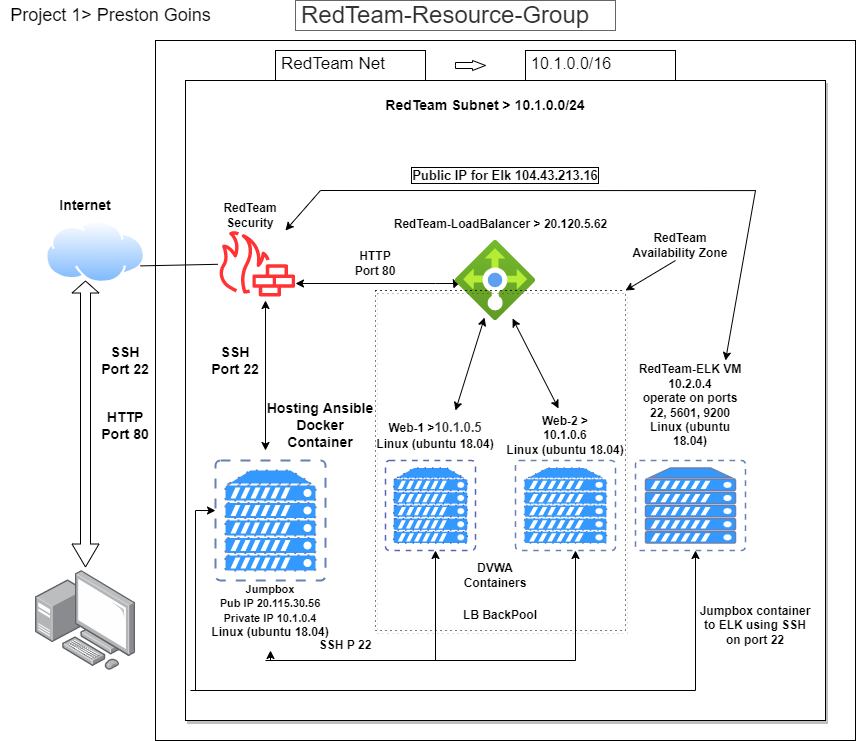

The diagram above was exported from draw.io. Its source (the exported page's mxGraphModel, read from the mxfile embedded in the PNG):
<mxGraphModel dx="1221" dy="681" grid="1" gridSize="10" guides="1" tooltips="1" connect="1" arrows="1" fold="1" page="1" pageScale="1" pageWidth="850" pageHeight="1100" math="0" shadow="0">
  <root>
    <mxCell id="0" />
    <mxCell id="1" parent="0" />
    <mxCell id="y0WT3VSnZVOgo5LWv4Of-1" value="" style="whiteSpace=wrap;html=1;aspect=fixed;" parent="1" vertex="1">
      <mxGeometry x="180" y="80" width="700" height="700" as="geometry" />
    </mxCell>
    <mxCell id="y0WT3VSnZVOgo5LWv4Of-4" value="" style="whiteSpace=wrap;html=1;aspect=fixed;shadow=1;fontSize=14;" parent="1" vertex="1">
      <mxGeometry x="210" y="120" width="640" height="640" as="geometry" />
    </mxCell>
    <mxCell id="y0WT3VSnZVOgo5LWv4Of-6" value="&lt;h2 class=&quot;fxs-blade-title-titleText msportalfx-tooltip-overflow&quot; id=&quot;f363f7b9-bd12-4a8f-a830-cf9feabb81bd&quot; style=&quot;font-size: 24px ; margin: 0px 16px 0px 0px ; overflow: hidden ; text-overflow: ellipsis ; line-height: 28px ; color: rgb(50 , 49 , 48) ; font-family: &amp;#34;az_ea_font&amp;#34; , &amp;#34;segoe ui&amp;#34; , &amp;#34;az_font&amp;#34; , , , &amp;#34;blinkmacsystemfont&amp;#34; , &amp;#34;roboto&amp;#34; , &amp;#34;oxygen&amp;#34; , &amp;#34;ubuntu&amp;#34; , &amp;#34;cantarell&amp;#34; , &amp;#34;open sans&amp;#34; , &amp;#34;helvetica neue&amp;#34; , sans-serif ; background-color: rgb(255 , 255 , 255) ; outline: none&quot;&gt;&lt;span style=&quot;font-weight: normal&quot;&gt;RedTeam-Resource-Group&lt;/span&gt;&lt;/h2&gt;" style="strokeWidth=1;shadow=0;dashed=0;align=center;html=1;shape=mxgraph.mockup.text.textBox;fontColor=#666666;align=left;fontSize=17;spacingLeft=4;spacingTop=-3;strokeColor=#666666;mainText=" parent="1" vertex="1">
      <mxGeometry x="320" y="40" width="320" height="30" as="geometry" />
    </mxCell>
    <mxCell id="y0WT3VSnZVOgo5LWv4Of-10" value="" style="html=1;shadow=0;dashed=0;align=center;verticalAlign=middle;shape=mxgraph.arrows2.arrow;dy=0.4;dx=13;notch=0;dashPattern=1 4;fontSize=18;" parent="1" vertex="1">
      <mxGeometry x="480" y="100" width="30" height="10" as="geometry" />
    </mxCell>
    <mxCell id="y0WT3VSnZVOgo5LWv4Of-11" value="&lt;span style=&quot;color: rgb(0 , 0 , 0) ; font-family: &amp;#34;az_ea_font&amp;#34; , &amp;#34;segoe ui&amp;#34; , &amp;#34;az_font&amp;#34; , , , &amp;#34;blinkmacsystemfont&amp;#34; , &amp;#34;roboto&amp;#34; , &amp;#34;oxygen&amp;#34; , &amp;#34;ubuntu&amp;#34; , &amp;#34;cantarell&amp;#34; , &amp;#34;open sans&amp;#34; , &amp;#34;helvetica neue&amp;#34; , sans-serif ; font-size: 16px ; background-color: rgb(255 , 255 , 255)&quot;&gt;10.1.0.0/16&lt;/span&gt;" style="strokeWidth=1;shadow=0;dashed=0;align=center;html=1;shape=mxgraph.mockup.text.textBox;align=left;fontSize=17;spacingLeft=4;spacingTop=-3;mainText=;dashPattern=1 4;" parent="1" vertex="1">
      <mxGeometry x="550" y="90" width="150" height="30" as="geometry" />
    </mxCell>
    <mxCell id="y0WT3VSnZVOgo5LWv4Of-14" value="Project 1&amp;gt; Preston Goins" style="text;html=1;align=center;verticalAlign=middle;resizable=0;points=[];autosize=1;strokeColor=none;fillColor=none;fontSize=18;" parent="1" vertex="1">
      <mxGeometry x="25" y="40" width="220" height="30" as="geometry" />
    </mxCell>
    <mxCell id="y0WT3VSnZVOgo5LWv4Of-18" value="" style="points=[];aspect=fixed;html=1;align=center;shadow=0;dashed=0;image;image=img/lib/allied_telesis/computer_and_terminals/Personal_Computer_with_Server.svg;dashPattern=1 4;fontSize=18;strokeColor=#3941B3;" parent="1" vertex="1">
      <mxGeometry x="60" y="610" width="100" height="100" as="geometry" />
    </mxCell>
    <mxCell id="y0WT3VSnZVOgo5LWv4Of-19" value="" style="aspect=fixed;perimeter=ellipsePerimeter;html=1;align=center;shadow=0;dashed=0;spacingTop=3;image;image=img/lib/active_directory/internet_cloud.svg;dashPattern=1 4;fontSize=18;strokeColor=#3941B3;" parent="1" vertex="1">
      <mxGeometry x="70" y="260" width="100" height="63" as="geometry" />
    </mxCell>
    <mxCell id="y0WT3VSnZVOgo5LWv4Of-22" value="" style="shape=flexArrow;endArrow=classic;startArrow=classic;html=1;rounded=0;fontSize=18;exitX=0.5;exitY=-0.03;exitDx=0;exitDy=0;exitPerimeter=0;endWidth=16;endSize=3.67;startWidth=16;startSize=7.33;" parent="1" source="y0WT3VSnZVOgo5LWv4Of-18" edge="1">
      <mxGeometry width="100" height="100" relative="1" as="geometry">
        <mxPoint x="60" y="465" as="sourcePoint" />
        <mxPoint x="110" y="320" as="targetPoint" />
        <Array as="points" />
      </mxGeometry>
    </mxCell>
    <mxCell id="y0WT3VSnZVOgo5LWv4Of-23" value="" style="sketch=0;outlineConnect=0;fontColor=#232F3E;gradientColor=none;fillColor=#FF3333;strokeColor=none;dashed=0;verticalLabelPosition=bottom;verticalAlign=top;align=center;html=1;fontSize=12;fontStyle=0;aspect=fixed;pointerEvents=1;shape=mxgraph.aws4.generic_firewall;dashPattern=1 4;" parent="1" vertex="1">
      <mxGeometry x="242" y="270" width="78" height="66" as="geometry" />
    </mxCell>
    <mxCell id="y0WT3VSnZVOgo5LWv4Of-24" value="" style="fontColor=#0066CC;verticalAlign=top;verticalLabelPosition=bottom;labelPosition=center;align=center;html=1;outlineConnect=0;fillColor=#3399FF;strokeColor=#6881B3;gradientColor=none;gradientDirection=north;strokeWidth=2;shape=mxgraph.networks.virtual_server;dashed=1;dashPattern=1 4;fontSize=18;direction=east;" parent="1" vertex="1">
      <mxGeometry x="240" y="500" width="110" height="120" as="geometry" />
    </mxCell>
    <mxCell id="y0WT3VSnZVOgo5LWv4Of-25" value="" style="fontColor=#0066CC;verticalAlign=top;verticalLabelPosition=bottom;labelPosition=center;align=center;html=1;outlineConnect=0;fillColor=#3399FF;strokeColor=#5A65B3;gradientColor=none;gradientDirection=north;strokeWidth=2;shape=mxgraph.networks.virtual_server;dashed=1;dashPattern=1 4;fontSize=18;" parent="1" vertex="1">
      <mxGeometry x="410" y="500" width="90" height="90" as="geometry" />
    </mxCell>
    <mxCell id="y0WT3VSnZVOgo5LWv4Of-27" value="" style="fontColor=#0066CC;verticalAlign=top;verticalLabelPosition=bottom;labelPosition=center;align=center;html=1;outlineConnect=0;fillColor=#3399FF;strokeColor=#6881B3;gradientColor=none;gradientDirection=north;strokeWidth=2;shape=mxgraph.networks.virtual_server;dashed=1;dashPattern=1 4;fontSize=18;" parent="1" vertex="1">
      <mxGeometry x="540" y="500" width="100" height="90" as="geometry" />
    </mxCell>
    <mxCell id="y0WT3VSnZVOgo5LWv4Of-34" value="" style="endArrow=classic;startArrow=classic;html=1;rounded=0;fontSize=18;entryX=-0.025;entryY=0.6;entryDx=0;entryDy=0;entryPerimeter=0;" parent="1" target="y0WT3VSnZVOgo5LWv4Of-54" edge="1">
      <mxGeometry width="50" height="50" relative="1" as="geometry">
        <mxPoint x="320" y="323" as="sourcePoint" />
        <mxPoint x="460" y="323" as="targetPoint" />
        <Array as="points">
          <mxPoint x="460" y="323" />
          <mxPoint x="480" y="323" />
        </Array>
      </mxGeometry>
    </mxCell>
    <mxCell id="y0WT3VSnZVOgo5LWv4Of-35" value="" style="endArrow=classic;startArrow=classic;html=1;rounded=0;fontSize=18;" parent="1" edge="1">
      <mxGeometry width="50" height="50" relative="1" as="geometry">
        <mxPoint x="290" y="490" as="sourcePoint" />
        <mxPoint x="290" y="340" as="targetPoint" />
        <Array as="points">
          <mxPoint x="290" y="340" />
        </Array>
      </mxGeometry>
    </mxCell>
    <mxCell id="y0WT3VSnZVOgo5LWv4Of-36" value="" style="endArrow=classic;html=1;rounded=0;fontSize=18;" parent="1" edge="1">
      <mxGeometry width="50" height="50" relative="1" as="geometry">
        <mxPoint x="295" y="700" as="sourcePoint" />
        <mxPoint x="295" y="690" as="targetPoint" />
      </mxGeometry>
    </mxCell>
    <mxCell id="y0WT3VSnZVOgo5LWv4Of-37" value="" style="endArrow=classic;html=1;rounded=0;fontSize=18;" parent="1" edge="1">
      <mxGeometry width="50" height="50" relative="1" as="geometry">
        <mxPoint x="460" y="700" as="sourcePoint" />
        <mxPoint x="460" y="590" as="targetPoint" />
      </mxGeometry>
    </mxCell>
    <mxCell id="y0WT3VSnZVOgo5LWv4Of-38" value="" style="endArrow=classic;html=1;rounded=0;fontSize=18;" parent="1" edge="1">
      <mxGeometry width="50" height="50" relative="1" as="geometry">
        <mxPoint x="600" y="650" as="sourcePoint" />
        <mxPoint x="600" y="590" as="targetPoint" />
        <Array as="points">
          <mxPoint x="600" y="700" />
        </Array>
      </mxGeometry>
    </mxCell>
    <mxCell id="y0WT3VSnZVOgo5LWv4Of-40" value="" style="endArrow=none;html=1;rounded=0;fontSize=18;" parent="1" edge="1">
      <mxGeometry width="50" height="50" relative="1" as="geometry">
        <mxPoint x="290" y="700" as="sourcePoint" />
        <mxPoint x="600" y="700" as="targetPoint" />
        <Array as="points" />
      </mxGeometry>
    </mxCell>
    <mxCell id="y0WT3VSnZVOgo5LWv4Of-41" value="" style="endArrow=classic;startArrow=classic;html=1;rounded=0;fontSize=18;exitX=0.713;exitY=0.975;exitDx=0;exitDy=0;exitPerimeter=0;entryX=0.442;entryY=-0.04;entryDx=0;entryDy=0;entryPerimeter=0;" parent="1" source="y0WT3VSnZVOgo5LWv4Of-54" edge="1" target="y0WT3VSnZVOgo5LWv4Of-66">
      <mxGeometry width="50" height="50" relative="1" as="geometry">
        <mxPoint x="550" y="336" as="sourcePoint" />
        <mxPoint x="570" y="450" as="targetPoint" />
      </mxGeometry>
    </mxCell>
    <mxCell id="y0WT3VSnZVOgo5LWv4Of-45" value="" style="endArrow=classic;startArrow=classic;html=1;rounded=0;fontSize=18;exitX=0.363;exitY=0.963;exitDx=0;exitDy=0;exitPerimeter=0;" parent="1" source="y0WT3VSnZVOgo5LWv4Of-54" edge="1">
      <mxGeometry width="50" height="50" relative="1" as="geometry">
        <mxPoint x="516.1267605633802" y="336" as="sourcePoint" />
        <mxPoint x="480" y="450" as="targetPoint" />
        <Array as="points">
          <mxPoint x="480" y="450" />
        </Array>
      </mxGeometry>
    </mxCell>
    <mxCell id="y0WT3VSnZVOgo5LWv4Of-53" value="&lt;font style=&quot;font-size: 12px&quot;&gt;RedTeam-LoadBalancer &amp;gt; 20.120.5.62&lt;/font&gt;" style="text;strokeColor=none;fillColor=none;html=1;fontSize=24;fontStyle=1;verticalAlign=middle;align=center;dashed=1;dashPattern=1 4;" parent="1" vertex="1">
      <mxGeometry x="415" y="240" width="220" height="40" as="geometry" />
    </mxCell>
    <mxCell id="y0WT3VSnZVOgo5LWv4Of-54" value="" style="aspect=fixed;html=1;points=[];align=center;image;fontSize=12;image=img/lib/azure2/networking/Load_Balancers.svg;dashed=1;dashPattern=1 4;strokeColor=#5A65B3;fillColor=#3399FF;" parent="1" vertex="1">
      <mxGeometry x="480" y="280" width="80" height="80" as="geometry" />
    </mxCell>
    <mxCell id="y0WT3VSnZVOgo5LWv4Of-60" value="" style="swimlane;startSize=0;shadow=1;dashed=1;dashPattern=1 4;fontSize=12;fontStyle=1;fontColor=#000000;" parent="1" vertex="1">
      <mxGeometry x="400" y="330" width="250" height="340" as="geometry" />
    </mxCell>
    <mxCell id="y0WT3VSnZVOgo5LWv4Of-66" value="Web-2 &amp;gt;&lt;br&gt;10.1.0.6&lt;br&gt;&lt;span style=&quot;font-family: &amp;#34;az_ea_font&amp;#34; , &amp;#34;segoe ui&amp;#34; , &amp;#34;az_font&amp;#34; , , , &amp;#34;blinkmacsystemfont&amp;#34; , &amp;#34;roboto&amp;#34; , &amp;#34;oxygen&amp;#34; , &amp;#34;ubuntu&amp;#34; , &amp;#34;cantarell&amp;#34; , &amp;#34;open sans&amp;#34; , &amp;#34;helvetica neue&amp;#34; , sans-serif ; background-color: rgb(255 , 255 , 255)&quot;&gt;Linux (ubuntu 18.04)&lt;/span&gt;" style="text;html=1;strokeColor=none;fillColor=none;align=center;verticalAlign=middle;whiteSpace=wrap;rounded=0;shadow=1;dashed=1;dashPattern=1 4;fontFamily=Helvetica;fontSize=12;fontColor=#000000;fontStyle=1" parent="y0WT3VSnZVOgo5LWv4Of-60" vertex="1">
      <mxGeometry x="130" y="120" width="120" height="50" as="geometry" />
    </mxCell>
    <mxCell id="y0WT3VSnZVOgo5LWv4Of-75" value="&lt;b&gt;&lt;font style=&quot;font-size: 12px&quot;&gt;DVWA Containers&lt;/font&gt;&lt;/b&gt;" style="text;html=1;strokeColor=none;fillColor=none;align=center;verticalAlign=middle;whiteSpace=wrap;rounded=0;shadow=1;dashed=1;dashPattern=1 4;fontFamily=Helvetica;fontSize=11;fontColor=#000000;" parent="y0WT3VSnZVOgo5LWv4Of-60" vertex="1">
      <mxGeometry x="90" y="270" width="60" height="30" as="geometry" />
    </mxCell>
    <mxCell id="y0WT3VSnZVOgo5LWv4Of-65" value="Web-1 &amp;gt;&lt;span style=&quot;color: rgb(50 , 49 , 48) ; font-family: &amp;#34;az_ea_font&amp;#34; , &amp;#34;segoe ui&amp;#34; , &amp;#34;az_font&amp;#34; , , , &amp;#34;blinkmacsystemfont&amp;#34; , &amp;#34;roboto&amp;#34; , &amp;#34;oxygen&amp;#34; , &amp;#34;ubuntu&amp;#34; , &amp;#34;cantarell&amp;#34; , &amp;#34;open sans&amp;#34; , &amp;#34;helvetica neue&amp;#34; , sans-serif ; font-size: 13px ; background-color: rgb(255 , 255 , 255)&quot;&gt;10.1.0.5&lt;br&gt;&lt;/span&gt;&lt;span style=&quot;font-family: &amp;#34;az_ea_font&amp;#34; , &amp;#34;segoe ui&amp;#34; , &amp;#34;az_font&amp;#34; , , , &amp;#34;blinkmacsystemfont&amp;#34; , &amp;#34;roboto&amp;#34; , &amp;#34;oxygen&amp;#34; , &amp;#34;ubuntu&amp;#34; , &amp;#34;cantarell&amp;#34; , &amp;#34;open sans&amp;#34; , &amp;#34;helvetica neue&amp;#34; , sans-serif ; background-color: rgb(255 , 255 , 255)&quot;&gt;Linux (ubuntu 18.04)&lt;/span&gt;&lt;span style=&quot;color: rgb(50 , 49 , 48) ; font-family: &amp;#34;az_ea_font&amp;#34; , &amp;#34;segoe ui&amp;#34; , &amp;#34;az_font&amp;#34; , , , &amp;#34;blinkmacsystemfont&amp;#34; , &amp;#34;roboto&amp;#34; , &amp;#34;oxygen&amp;#34; , &amp;#34;ubuntu&amp;#34; , &amp;#34;cantarell&amp;#34; , &amp;#34;open sans&amp;#34; , &amp;#34;helvetica neue&amp;#34; , sans-serif ; font-size: 13px ; background-color: rgb(255 , 255 , 255)&quot;&gt;&lt;br&gt;&lt;/span&gt;" style="text;html=1;strokeColor=none;fillColor=none;align=center;verticalAlign=middle;whiteSpace=wrap;rounded=0;shadow=1;dashed=1;dashPattern=1 4;fontFamily=Helvetica;fontSize=12;fontColor=#000000;fontStyle=1" parent="y0WT3VSnZVOgo5LWv4Of-60" vertex="1">
      <mxGeometry y="127.5" width="120" height="35" as="geometry" />
    </mxCell>
    <mxCell id="y0WT3VSnZVOgo5LWv4Of-77" value="&lt;b&gt;LB BackPool&lt;/b&gt;" style="text;html=1;strokeColor=none;fillColor=none;align=center;verticalAlign=middle;whiteSpace=wrap;rounded=0;shadow=1;dashed=1;dashPattern=1 4;fontFamily=Helvetica;fontSize=12;fontColor=#000000;" parent="y0WT3VSnZVOgo5LWv4Of-60" vertex="1">
      <mxGeometry x="70" y="310" width="110" height="30" as="geometry" />
    </mxCell>
    <mxCell id="y0WT3VSnZVOgo5LWv4Of-64" value="RedTeam Net" style="strokeWidth=1;shadow=0;dashed=0;align=center;html=1;shape=mxgraph.mockup.text.textBox;fontColor=default;align=left;fontSize=17;spacingLeft=4;spacingTop=-3;strokeColor=#000000;mainText=;dashPattern=1 4;fillColor=#FFFFFF;fontFamily=Helvetica;fontStyle=0;" parent="1" vertex="1">
      <mxGeometry x="300" y="90" width="150" height="30" as="geometry" />
    </mxCell>
    <mxCell id="y0WT3VSnZVOgo5LWv4Of-67" value="&lt;b&gt;RedTeam Subnet &amp;gt; 10.1.0.0/24&lt;/b&gt;" style="text;html=1;strokeColor=none;fillColor=none;align=center;verticalAlign=middle;whiteSpace=wrap;rounded=0;shadow=1;dashed=1;dashPattern=1 4;fontFamily=Helvetica;fontSize=14;fontColor=#000000;" parent="1" vertex="1">
      <mxGeometry x="380" y="130" width="260" height="30" as="geometry" />
    </mxCell>
    <mxCell id="y0WT3VSnZVOgo5LWv4Of-68" value="Internet" style="text;html=1;strokeColor=none;fillColor=none;align=center;verticalAlign=middle;whiteSpace=wrap;rounded=0;shadow=1;dashed=1;dashPattern=1 4;fontFamily=Helvetica;fontSize=14;fontColor=#000000;fontStyle=1" parent="1" vertex="1">
      <mxGeometry x="80" y="230" width="60" height="30" as="geometry" />
    </mxCell>
    <mxCell id="y0WT3VSnZVOgo5LWv4Of-69" value="&lt;b&gt;SSH&lt;br&gt;Port 22&lt;/b&gt;" style="text;html=1;strokeColor=none;fillColor=none;align=center;verticalAlign=middle;whiteSpace=wrap;rounded=0;shadow=1;dashed=1;dashPattern=1 4;fontFamily=Helvetica;fontSize=14;fontColor=#000000;" parent="1" vertex="1">
      <mxGeometry x="230" y="385" width="60" height="30" as="geometry" />
    </mxCell>
    <mxCell id="y0WT3VSnZVOgo5LWv4Of-70" value="&lt;b&gt;SSH&lt;br&gt;Port 22&lt;/b&gt;" style="text;html=1;strokeColor=none;fillColor=none;align=center;verticalAlign=middle;whiteSpace=wrap;rounded=0;shadow=1;dashed=1;dashPattern=1 4;fontFamily=Helvetica;fontSize=14;fontColor=#000000;" parent="1" vertex="1">
      <mxGeometry x="120" y="385" width="60" height="30" as="geometry" />
    </mxCell>
    <mxCell id="y0WT3VSnZVOgo5LWv4Of-71" value="&lt;b&gt;HTTP&lt;br&gt;Port 80&lt;/b&gt;" style="text;html=1;strokeColor=none;fillColor=none;align=center;verticalAlign=middle;whiteSpace=wrap;rounded=0;shadow=1;dashed=1;dashPattern=1 4;fontFamily=Helvetica;fontSize=14;fontColor=#000000;" parent="1" vertex="1">
      <mxGeometry x="120" y="450" width="60" height="30" as="geometry" />
    </mxCell>
    <mxCell id="y0WT3VSnZVOgo5LWv4Of-73" value="&lt;b&gt;Hosting Ansible Docker Container&lt;/b&gt;" style="text;html=1;strokeColor=none;fillColor=none;align=center;verticalAlign=middle;whiteSpace=wrap;rounded=0;shadow=1;dashed=1;dashPattern=1 4;fontFamily=Helvetica;fontSize=14;fontColor=#000000;" parent="1" vertex="1">
      <mxGeometry x="290" y="430" width="110" height="70" as="geometry" />
    </mxCell>
    <mxCell id="y0WT3VSnZVOgo5LWv4Of-74" value="&lt;font style=&quot;font-size: 11px&quot;&gt;&lt;b&gt;Jumpbox&lt;br&gt;Pub IP&amp;nbsp;&lt;span style=&quot;background-color: rgb(255 , 255 , 255)&quot;&gt;20.115.30.56&lt;/span&gt;&lt;br&gt;Private IP 10.1.0.4&lt;br&gt;&lt;/b&gt;&lt;span style=&quot;font-family: &amp;#34;az_ea_font&amp;#34; , &amp;#34;segoe ui&amp;#34; , &amp;#34;az_font&amp;#34; , , , &amp;#34;blinkmacsystemfont&amp;#34; , &amp;#34;roboto&amp;#34; , &amp;#34;oxygen&amp;#34; , &amp;#34;ubuntu&amp;#34; , &amp;#34;cantarell&amp;#34; , &amp;#34;open sans&amp;#34; , &amp;#34;helvetica neue&amp;#34; , sans-serif ; font-size: 12px ; background-color: rgb(255 , 255 , 255)&quot;&gt;&lt;b&gt;Linux (ubuntu 18.04)&lt;/b&gt;&lt;/span&gt;&lt;b&gt;&lt;br&gt;&lt;/b&gt;&lt;/font&gt;" style="text;html=1;strokeColor=none;fillColor=none;align=center;verticalAlign=middle;whiteSpace=wrap;rounded=0;shadow=1;dashed=1;dashPattern=1 4;fontFamily=Helvetica;fontSize=12;fontColor=#000000;" parent="1" vertex="1">
      <mxGeometry x="215" y="630" width="160" height="40" as="geometry" />
    </mxCell>
    <mxCell id="y0WT3VSnZVOgo5LWv4Of-76" value="&lt;b&gt;HTTP Port 80&lt;/b&gt;" style="text;html=1;strokeColor=none;fillColor=none;align=center;verticalAlign=middle;whiteSpace=wrap;rounded=0;shadow=1;dashed=1;dashPattern=1 4;fontFamily=Helvetica;fontSize=12;fontColor=#000000;" parent="1" vertex="1">
      <mxGeometry x="370" y="288" width="60" height="30" as="geometry" />
    </mxCell>
    <mxCell id="y0WT3VSnZVOgo5LWv4Of-79" value="" style="endArrow=none;html=1;rounded=0;fontFamily=Helvetica;fontSize=12;fontColor=#000000;fontStyle=1;exitX=1;exitY=0.75;exitDx=0;exitDy=0;" parent="1" source="y0WT3VSnZVOgo5LWv4Of-19" target="y0WT3VSnZVOgo5LWv4Of-23" edge="1">
      <mxGeometry width="50" height="50" relative="1" as="geometry">
        <mxPoint x="170" y="300" as="sourcePoint" />
        <mxPoint x="240" y="300" as="targetPoint" />
      </mxGeometry>
    </mxCell>
    <mxCell id="y0WT3VSnZVOgo5LWv4Of-80" value="&lt;b&gt;SSH P 22&lt;/b&gt;" style="text;html=1;strokeColor=none;fillColor=none;align=center;verticalAlign=middle;whiteSpace=wrap;rounded=0;shadow=1;dashed=1;dashPattern=1 4;fontFamily=Helvetica;fontSize=12;fontColor=#000000;" parent="1" vertex="1">
      <mxGeometry x="340" y="670" width="60" height="30" as="geometry" />
    </mxCell>
    <mxCell id="y0WT3VSnZVOgo5LWv4Of-81" value="&lt;b&gt;RedTeam&lt;br&gt;Security&lt;/b&gt;" style="text;html=1;strokeColor=none;fillColor=none;align=center;verticalAlign=middle;whiteSpace=wrap;rounded=0;shadow=1;dashed=1;dashPattern=1 4;fontFamily=Helvetica;fontSize=12;fontColor=#000000;" parent="1" vertex="1">
      <mxGeometry x="230" y="240" width="90" height="30" as="geometry" />
    </mxCell>
    <mxCell id="y0WT3VSnZVOgo5LWv4Of-85" value="RedTeam Availability Zone" style="text;html=1;strokeColor=none;fillColor=none;align=center;verticalAlign=middle;whiteSpace=wrap;rounded=0;shadow=1;dashed=1;dashPattern=1 4;fontFamily=Helvetica;fontSize=12;fontColor=#000000;fontStyle=1" parent="1" vertex="1">
      <mxGeometry x="650" y="270" width="110" height="30" as="geometry" />
    </mxCell>
    <mxCell id="Me8vNYARuFVNrgvegvX9-1" value="" style="endArrow=classic;html=1;rounded=0;entryX=1;entryY=0;entryDx=0;entryDy=0;" edge="1" parent="1" target="y0WT3VSnZVOgo5LWv4Of-60">
      <mxGeometry width="50" height="50" relative="1" as="geometry">
        <mxPoint x="700" y="300" as="sourcePoint" />
        <mxPoint x="750" y="250" as="targetPoint" />
      </mxGeometry>
    </mxCell>
    <mxCell id="Me8vNYARuFVNrgvegvX9-2" value="" style="endArrow=classic;html=1;rounded=0;entryX=0;entryY=0.417;entryDx=0;entryDy=0;entryPerimeter=0;" edge="1" parent="1" target="y0WT3VSnZVOgo5LWv4Of-24">
      <mxGeometry width="50" height="50" relative="1" as="geometry">
        <mxPoint x="220" y="550" as="sourcePoint" />
        <mxPoint x="230" y="550" as="targetPoint" />
      </mxGeometry>
    </mxCell>
    <mxCell id="Me8vNYARuFVNrgvegvX9-4" value="" style="endArrow=none;html=1;rounded=0;" edge="1" parent="1">
      <mxGeometry width="50" height="50" relative="1" as="geometry">
        <mxPoint x="220" y="730" as="sourcePoint" />
        <mxPoint x="220" y="550" as="targetPoint" />
      </mxGeometry>
    </mxCell>
    <mxCell id="Me8vNYARuFVNrgvegvX9-5" value="" style="endArrow=none;html=1;rounded=0;" edge="1" parent="1">
      <mxGeometry width="50" height="50" relative="1" as="geometry">
        <mxPoint x="215" y="730" as="sourcePoint" />
        <mxPoint x="720" y="730" as="targetPoint" />
      </mxGeometry>
    </mxCell>
    <mxCell id="Me8vNYARuFVNrgvegvX9-7" value="" style="fontColor=#0066CC;verticalAlign=top;verticalLabelPosition=bottom;labelPosition=center;align=center;html=1;outlineConnect=0;fillColor=#3399FF;strokeColor=#6881B3;gradientColor=none;gradientDirection=north;strokeWidth=2;shape=mxgraph.networks.virtual_server;" vertex="1" parent="1">
      <mxGeometry x="660" y="500" width="110" height="90" as="geometry" />
    </mxCell>
    <mxCell id="Me8vNYARuFVNrgvegvX9-8" value="" style="endArrow=classic;html=1;rounded=0;" edge="1" parent="1">
      <mxGeometry width="50" height="50" relative="1" as="geometry">
        <mxPoint x="720" y="730" as="sourcePoint" />
        <mxPoint x="720" y="590" as="targetPoint" />
      </mxGeometry>
    </mxCell>
    <mxCell id="Me8vNYARuFVNrgvegvX9-10" value="RedTeam-ELK VM&lt;br&gt;10.2.0.4&lt;br&gt;operate on ports 22, 5601, 9200&lt;br&gt;&lt;span style=&quot;font-family: &amp;#34;az_ea_font&amp;#34; , &amp;#34;segoe ui&amp;#34; , &amp;#34;az_font&amp;#34; , , , &amp;#34;blinkmacsystemfont&amp;#34; , &amp;#34;roboto&amp;#34; , &amp;#34;oxygen&amp;#34; , &amp;#34;ubuntu&amp;#34; , &amp;#34;cantarell&amp;#34; , &amp;#34;open sans&amp;#34; , &amp;#34;helvetica neue&amp;#34; , sans-serif ; background-color: rgb(255 , 255 , 255)&quot;&gt;Linux (ubuntu 18.04)&lt;/span&gt;" style="text;html=1;strokeColor=none;fillColor=none;align=center;verticalAlign=middle;whiteSpace=wrap;rounded=0;fontStyle=1" vertex="1" parent="1">
      <mxGeometry x="660" y="400" width="110" height="90" as="geometry" />
    </mxCell>
    <mxCell id="Me8vNYARuFVNrgvegvX9-11" value="Jumpbox container to ELK using SSH on port 22" style="text;html=1;strokeColor=none;fillColor=none;align=center;verticalAlign=middle;whiteSpace=wrap;rounded=0;fontStyle=1" vertex="1" parent="1">
      <mxGeometry x="720" y="630" width="120" height="70" as="geometry" />
    </mxCell>
    <mxCell id="Me8vNYARuFVNrgvegvX9-17" value="" style="endArrow=classic;html=1;rounded=0;fontSize=16;" edge="1" parent="1" target="y0WT3VSnZVOgo5LWv4Of-23">
      <mxGeometry width="50" height="50" relative="1" as="geometry">
        <mxPoint x="345" y="230" as="sourcePoint" />
        <mxPoint x="395" y="180" as="targetPoint" />
      </mxGeometry>
    </mxCell>
    <mxCell id="Me8vNYARuFVNrgvegvX9-18" value="" style="endArrow=none;html=1;rounded=0;fontSize=16;entryX=0.891;entryY=0.172;entryDx=0;entryDy=0;entryPerimeter=0;" edge="1" parent="1" target="y0WT3VSnZVOgo5LWv4Of-4">
      <mxGeometry width="50" height="50" relative="1" as="geometry">
        <mxPoint x="345" y="230" as="sourcePoint" />
        <mxPoint x="395" y="180" as="targetPoint" />
      </mxGeometry>
    </mxCell>
    <mxCell id="Me8vNYARuFVNrgvegvX9-19" value="" style="endArrow=classic;html=1;rounded=0;fontSize=16;" edge="1" parent="1">
      <mxGeometry width="50" height="50" relative="1" as="geometry">
        <mxPoint x="780" y="230" as="sourcePoint" />
        <mxPoint x="750" y="400" as="targetPoint" />
      </mxGeometry>
    </mxCell>
    <mxCell id="Me8vNYARuFVNrgvegvX9-20" value="Public IP for Elk&amp;nbsp;&lt;span style=&quot;font-size: 13px;&quot;&gt;104.43.213.16&lt;/span&gt;" style="text;html=1;strokeColor=none;fillColor=none;align=center;verticalAlign=middle;whiteSpace=wrap;rounded=0;labelBackgroundColor=#FFFFFF;labelBorderColor=#000000;fontSize=13;fontStyle=1" vertex="1" parent="1">
      <mxGeometry x="385" y="200" width="290" height="30" as="geometry" />
    </mxCell>
  </root>
</mxGraphModel>